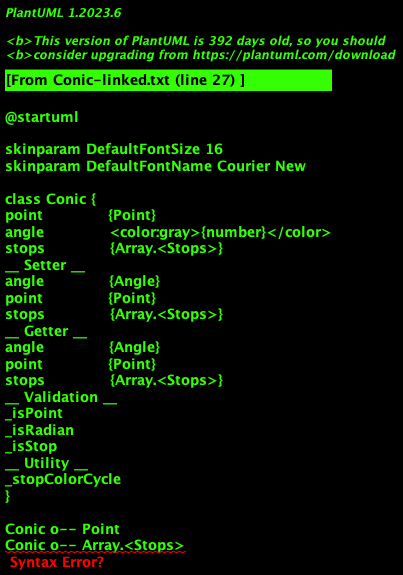

The diagram above was rendered by PlantUML. Its source (embedded in the PNG):
@startuml

skinparam DefaultFontSize 16
skinparam DefaultFontName Courier New

class Conic {
point             {Point}
angle             <color:gray>{number}</color>
stops             {Array.<Stops>}
__ Setter __
angle             {Angle}
point             {Point}
stops             {Array.<Stops>}
__ Getter __
angle             {Angle}
point             {Point}
stops             {Array.<Stops>}
__ Validation __
_isPoint
_isRadian
_isStop
__ Utility __
_stopColorCycle
}

Conic o-- Point
Conic o-- Array.<Stops>
Conic o-- Angle



skinparam DefaultFontSize 16
skinparam DefaultFontName Courier New

class Point {
[x=0]         <color:gray>{number}</color>
[y=0]         <color:gray>{number}</color>
options       {Options}
__ Setter __
x             <color:gray>{number}</color>
y             <color:gray>{number}</color>
canvas        <color:gray>{string}</color>
__ Getter __
x             <color:gray>{number}</color>
y             <color:gray>{number}</color>
canvas        <color:gray>{string}</color>
options       {Options}
center        {Point}
__ Validation __
_isAspect
_isInDom
__ Utility __
_drawBorder
_drawAxis
drawOptions
invert
}



skinparam DefaultFontSize 16
skinparam DefaultFontName Courier New

class Angle {
[start=0]          <color:gray>{number}</color>
[end=360]          <color:gray>{number}</color>
[clockwise=true]   <color:gray>{boolean}</color>
__ Setter __
start              <color:gray>{number}</color>
end                <color:gray>{number}</color>
clockwise          <color:gray>{boolean}</color>
__ Getter __
start              <color:gray>{number}</color>
end                <color:gray>{number}</color>
clockwise          <color:gray>{boolean}</color>
startInRadians     <color:gray>{number}</color>
endInRadians       <color:gray>{number}</color>
__ Validation __
_isDegree
_isRadian
__ Utility __
_convert2Degree    <color:gray>{number}</color>
_convert2Radian    <color:gray>{number}</color>
}

@enduml